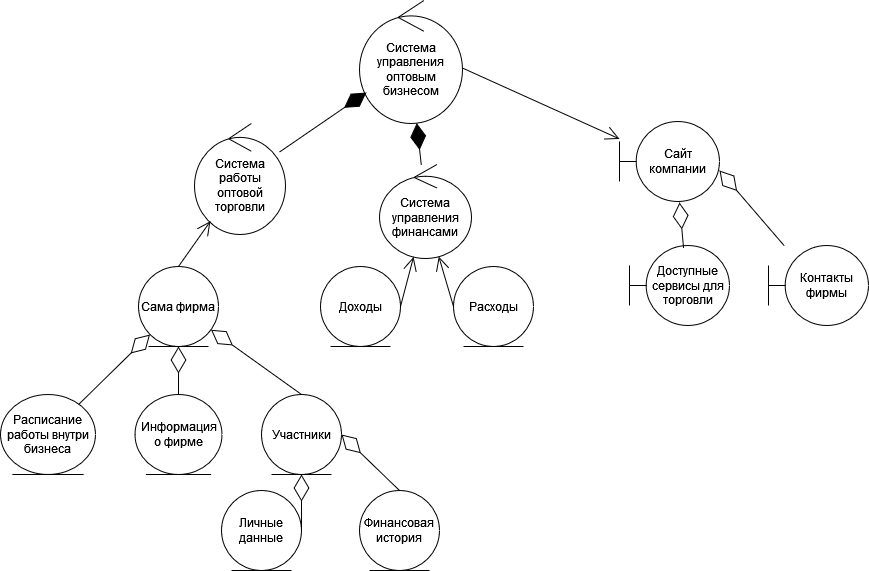

The diagram above was exported from draw.io. Its source (the exported page's mxGraphModel, read from the mxfile embedded in the PNG):
<mxGraphModel dx="1112" dy="1174" grid="0" gridSize="10" guides="1" tooltips="1" connect="1" arrows="1" fold="1" page="0" pageScale="1" pageWidth="850" pageHeight="1100" math="0" shadow="0">
  <root>
    <mxCell id="0" />
    <mxCell id="1" parent="0" />
    <mxCell id="tTthm8pbN9lIzuUBs7vF-1" value="Система управления оптовым бизнесом" style="ellipse;shape=umlControl;whiteSpace=wrap;html=1;" vertex="1" parent="1">
      <mxGeometry x="241" y="-164" width="103" height="123" as="geometry" />
    </mxCell>
    <mxCell id="tTthm8pbN9lIzuUBs7vF-2" value="Система работы оптовой торговли" style="ellipse;shape=umlControl;whiteSpace=wrap;html=1;" vertex="1" parent="1">
      <mxGeometry x="76" y="-41" width="91" height="111" as="geometry" />
    </mxCell>
    <mxCell id="tTthm8pbN9lIzuUBs7vF-3" value="Система управления финансами" style="ellipse;shape=umlControl;whiteSpace=wrap;html=1;" vertex="1" parent="1">
      <mxGeometry x="261" width="92" height="94" as="geometry" />
    </mxCell>
    <mxCell id="tTthm8pbN9lIzuUBs7vF-4" value="Сайт компании" style="shape=umlBoundary;whiteSpace=wrap;html=1;" vertex="1" parent="1">
      <mxGeometry x="501" y="-43" width="100" height="80" as="geometry" />
    </mxCell>
    <mxCell id="tTthm8pbN9lIzuUBs7vF-5" value="Доходы" style="ellipse;shape=umlEntity;whiteSpace=wrap;html=1;" vertex="1" parent="1">
      <mxGeometry x="202" y="102" width="80" height="80" as="geometry" />
    </mxCell>
    <mxCell id="tTthm8pbN9lIzuUBs7vF-6" value="Расходы" style="ellipse;shape=umlEntity;whiteSpace=wrap;html=1;" vertex="1" parent="1">
      <mxGeometry x="335" y="102" width="80" height="80" as="geometry" />
    </mxCell>
    <mxCell id="tTthm8pbN9lIzuUBs7vF-7" value="Доступные сервисы для торговли" style="shape=umlBoundary;whiteSpace=wrap;html=1;" vertex="1" parent="1">
      <mxGeometry x="511" y="81" width="100" height="80" as="geometry" />
    </mxCell>
    <mxCell id="tTthm8pbN9lIzuUBs7vF-8" value="Контакты фирмы" style="shape=umlBoundary;whiteSpace=wrap;html=1;" vertex="1" parent="1">
      <mxGeometry x="650" y="81" width="100" height="80" as="geometry" />
    </mxCell>
    <mxCell id="tTthm8pbN9lIzuUBs7vF-9" value="Сама фирма" style="ellipse;shape=umlEntity;whiteSpace=wrap;html=1;" vertex="1" parent="1">
      <mxGeometry x="20" y="102" width="80" height="80" as="geometry" />
    </mxCell>
    <mxCell id="tTthm8pbN9lIzuUBs7vF-10" value="Расписание работы внутри бизнеса" style="ellipse;shape=umlEntity;whiteSpace=wrap;html=1;" vertex="1" parent="1">
      <mxGeometry x="-118" y="230" width="95" height="80" as="geometry" />
    </mxCell>
    <mxCell id="tTthm8pbN9lIzuUBs7vF-11" value="Информация о фирме" style="ellipse;shape=umlEntity;whiteSpace=wrap;html=1;" vertex="1" parent="1">
      <mxGeometry x="16.5" y="230" width="87" height="80" as="geometry" />
    </mxCell>
    <mxCell id="tTthm8pbN9lIzuUBs7vF-12" value="Участники" style="ellipse;shape=umlEntity;whiteSpace=wrap;html=1;" vertex="1" parent="1">
      <mxGeometry x="143" y="230" width="80" height="80" as="geometry" />
    </mxCell>
    <mxCell id="tTthm8pbN9lIzuUBs7vF-13" value="Личные данные" style="ellipse;shape=umlEntity;whiteSpace=wrap;html=1;" vertex="1" parent="1">
      <mxGeometry x="103" y="326" width="80" height="80" as="geometry" />
    </mxCell>
    <mxCell id="tTthm8pbN9lIzuUBs7vF-14" value="Финансовая история" style="ellipse;shape=umlEntity;whiteSpace=wrap;html=1;" vertex="1" parent="1">
      <mxGeometry x="241" y="326" width="80" height="80" as="geometry" />
    </mxCell>
    <mxCell id="tTthm8pbN9lIzuUBs7vF-16" value="" style="endArrow=diamondThin;endFill=1;endSize=24;html=1;rounded=0;fontSize=12;curved=1;" edge="1" parent="1" source="tTthm8pbN9lIzuUBs7vF-3" target="tTthm8pbN9lIzuUBs7vF-1">
      <mxGeometry width="160" relative="1" as="geometry">
        <mxPoint x="321" y="-188" as="sourcePoint" />
        <mxPoint x="481" y="-188" as="targetPoint" />
      </mxGeometry>
    </mxCell>
    <mxCell id="tTthm8pbN9lIzuUBs7vF-17" value="" style="endArrow=diamondThin;endFill=1;endSize=24;html=1;rounded=0;fontSize=12;curved=1;" edge="1" parent="1" source="tTthm8pbN9lIzuUBs7vF-2" target="tTthm8pbN9lIzuUBs7vF-1">
      <mxGeometry width="160" relative="1" as="geometry">
        <mxPoint x="34" y="-88" as="sourcePoint" />
        <mxPoint x="194" y="-88" as="targetPoint" />
      </mxGeometry>
    </mxCell>
    <mxCell id="tTthm8pbN9lIzuUBs7vF-20" value="" style="endArrow=open;endFill=1;endSize=12;html=1;rounded=0;fontSize=12;curved=1;exitX=1.01;exitY=0.553;exitDx=0;exitDy=0;exitPerimeter=0;" edge="1" parent="1" source="tTthm8pbN9lIzuUBs7vF-1" target="tTthm8pbN9lIzuUBs7vF-4">
      <mxGeometry width="160" relative="1" as="geometry">
        <mxPoint x="375" y="-164" as="sourcePoint" />
        <mxPoint x="535" y="-164" as="targetPoint" />
      </mxGeometry>
    </mxCell>
    <mxCell id="tTthm8pbN9lIzuUBs7vF-21" value="" style="endArrow=diamondThin;endFill=0;endSize=24;html=1;rounded=0;fontSize=12;curved=1;exitX=0.54;exitY=0.025;exitDx=0;exitDy=0;exitPerimeter=0;entryX=0.6;entryY=1.013;entryDx=0;entryDy=0;entryPerimeter=0;" edge="1" parent="1" source="tTthm8pbN9lIzuUBs7vF-7" target="tTthm8pbN9lIzuUBs7vF-4">
      <mxGeometry width="160" relative="1" as="geometry">
        <mxPoint x="542" y="52" as="sourcePoint" />
        <mxPoint x="702" y="52" as="targetPoint" />
      </mxGeometry>
    </mxCell>
    <mxCell id="tTthm8pbN9lIzuUBs7vF-22" value="" style="endArrow=diamondThin;endFill=0;endSize=24;html=1;rounded=0;fontSize=12;curved=1;entryX=1;entryY=0.613;entryDx=0;entryDy=0;entryPerimeter=0;" edge="1" parent="1" source="tTthm8pbN9lIzuUBs7vF-8" target="tTthm8pbN9lIzuUBs7vF-4">
      <mxGeometry width="160" relative="1" as="geometry">
        <mxPoint x="686" y="2" as="sourcePoint" />
        <mxPoint x="846" y="2" as="targetPoint" />
      </mxGeometry>
    </mxCell>
    <mxCell id="tTthm8pbN9lIzuUBs7vF-23" value="" style="endArrow=open;endFill=1;endSize=12;html=1;rounded=0;fontSize=12;curved=1;exitX=1;exitY=0.5;exitDx=0;exitDy=0;" edge="1" parent="1" source="tTthm8pbN9lIzuUBs7vF-5" target="tTthm8pbN9lIzuUBs7vF-3">
      <mxGeometry width="160" relative="1" as="geometry">
        <mxPoint x="243" y="232" as="sourcePoint" />
        <mxPoint x="403" y="232" as="targetPoint" />
      </mxGeometry>
    </mxCell>
    <mxCell id="tTthm8pbN9lIzuUBs7vF-24" value="" style="endArrow=open;endFill=1;endSize=12;html=1;rounded=0;fontSize=12;curved=1;exitX=0;exitY=0.5;exitDx=0;exitDy=0;" edge="1" parent="1" source="tTthm8pbN9lIzuUBs7vF-6" target="tTthm8pbN9lIzuUBs7vF-3">
      <mxGeometry width="160" relative="1" as="geometry">
        <mxPoint x="292" y="152" as="sourcePoint" />
        <mxPoint x="305" y="102" as="targetPoint" />
      </mxGeometry>
    </mxCell>
    <mxCell id="tTthm8pbN9lIzuUBs7vF-25" value="" style="endArrow=diamondThin;endFill=0;endSize=24;html=1;rounded=0;fontSize=12;curved=1;" edge="1" parent="1" source="tTthm8pbN9lIzuUBs7vF-10" target="tTthm8pbN9lIzuUBs7vF-9">
      <mxGeometry width="160" relative="1" as="geometry">
        <mxPoint x="-75" y="192" as="sourcePoint" />
        <mxPoint x="85" y="192" as="targetPoint" />
      </mxGeometry>
    </mxCell>
    <mxCell id="tTthm8pbN9lIzuUBs7vF-26" value="" style="endArrow=diamondThin;endFill=0;endSize=24;html=1;rounded=0;fontSize=12;curved=1;entryX=0.5;entryY=1;entryDx=0;entryDy=0;" edge="1" parent="1" source="tTthm8pbN9lIzuUBs7vF-11" target="tTthm8pbN9lIzuUBs7vF-9">
      <mxGeometry width="160" relative="1" as="geometry">
        <mxPoint x="-26" y="253" as="sourcePoint" />
        <mxPoint x="60" y="209" as="targetPoint" />
      </mxGeometry>
    </mxCell>
    <mxCell id="tTthm8pbN9lIzuUBs7vF-27" value="" style="endArrow=diamondThin;endFill=0;endSize=24;html=1;rounded=0;fontSize=12;curved=1;exitX=0.5;exitY=0;exitDx=0;exitDy=0;" edge="1" parent="1" source="tTthm8pbN9lIzuUBs7vF-12" target="tTthm8pbN9lIzuUBs7vF-9">
      <mxGeometry width="160" relative="1" as="geometry">
        <mxPoint x="113" y="194" as="sourcePoint" />
        <mxPoint x="177" y="145" as="targetPoint" />
      </mxGeometry>
    </mxCell>
    <mxCell id="tTthm8pbN9lIzuUBs7vF-28" value="" style="endArrow=diamondThin;endFill=0;endSize=24;html=1;rounded=0;fontSize=12;curved=1;entryX=1;entryY=0.5;entryDx=0;entryDy=0;exitX=0.5;exitY=0;exitDx=0;exitDy=0;" edge="1" parent="1" source="tTthm8pbN9lIzuUBs7vF-14" target="tTthm8pbN9lIzuUBs7vF-12">
      <mxGeometry width="160" relative="1" as="geometry">
        <mxPoint x="261" y="325" as="sourcePoint" />
        <mxPoint x="421" y="325" as="targetPoint" />
      </mxGeometry>
    </mxCell>
    <mxCell id="tTthm8pbN9lIzuUBs7vF-29" value="" style="endArrow=diamondThin;endFill=0;endSize=24;html=1;rounded=0;fontSize=12;curved=1;entryX=0.5;entryY=1;entryDx=0;entryDy=0;exitX=1;exitY=0.5;exitDx=0;exitDy=0;" edge="1" parent="1" source="tTthm8pbN9lIzuUBs7vF-13" target="tTthm8pbN9lIzuUBs7vF-12">
      <mxGeometry width="160" relative="1" as="geometry">
        <mxPoint x="127" y="517" as="sourcePoint" />
        <mxPoint x="287" y="517" as="targetPoint" />
      </mxGeometry>
    </mxCell>
    <mxCell id="tTthm8pbN9lIzuUBs7vF-30" value="" style="endArrow=open;endFill=1;endSize=12;html=1;rounded=0;fontSize=12;curved=1;exitX=0.5;exitY=0;exitDx=0;exitDy=0;" edge="1" parent="1" source="tTthm8pbN9lIzuUBs7vF-9" target="tTthm8pbN9lIzuUBs7vF-2">
      <mxGeometry width="160" relative="1" as="geometry">
        <mxPoint x="65" y="98" as="sourcePoint" />
        <mxPoint x="225" y="98" as="targetPoint" />
      </mxGeometry>
    </mxCell>
  </root>
</mxGraphModel>